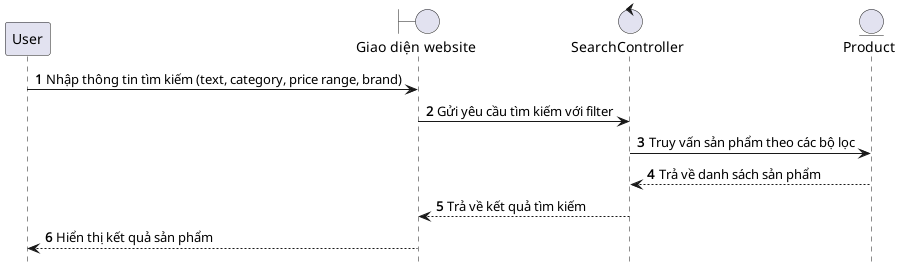

The diagram above was rendered by PlantUML. Its source (embedded in the PNG):
@startuml SearchProduct

hide footbox
autonumber
participant User as user
boundary "Giao diện website" as web
control "SearchController" as controller
entity "Product" as productEntity

user -> web: Nhập thông tin tìm kiếm (text, category, price range, brand)
web -> controller: Gửi yêu cầu tìm kiếm với filter
controller -> productEntity: Truy vấn sản phẩm theo các bộ lọc
productEntity --> controller: Trả về danh sách sản phẩm
controller --> web: Trả về kết quả tìm kiếm
web --> user: Hiển thị kết quả sản phẩm

@enduml